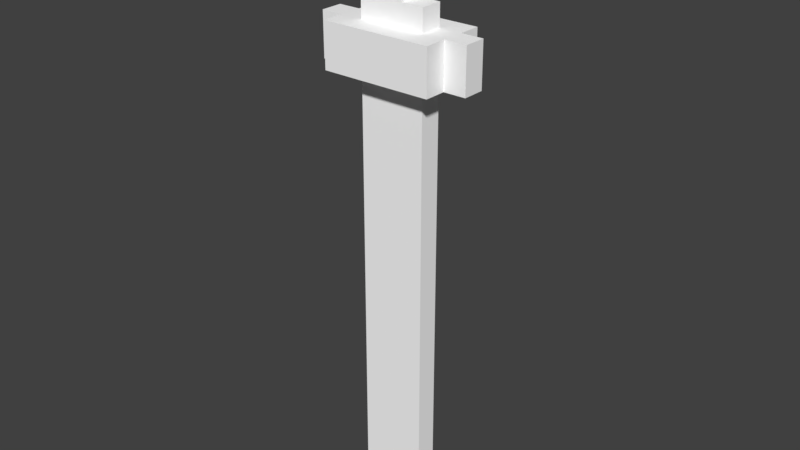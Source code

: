 # Source: KnightSword.blend  (saved by Blender 2.79.0; exported with 4.5.12 LTS)
import bpy
from mathutils import Matrix  # noqa: F401  (used for matrix-valued properties, if any)

bpy.ops.wm.read_factory_settings(use_empty=True)
scene = bpy.context.scene
scene.name = 'Scene'

# ---- collections
col_collection_1 = bpy.data.collections.new('Collection 1'); scene.collection.children.link(col_collection_1)

# ---- materials (node trees are filled in below, after node groups)
mat_palette = bpy.data.materials.new('palette')
mat_palette.alpha_threshold = 0.0
mat_palette.use_transparent_shadow = False
mat_palette.diffuse_color = (1.0, 1.0, 1.0, 1.0)
mat_palette.specular_color = (0.0, 0.0, 0.0)
mat_palette.roughness = 0.5
mat_palette.specular_intensity = 1.0

# ---- material node trees

# ---- world
world_world = bpy.data.worlds.new('World'); scene.world = world_world
world_world.color = (0.05088, 0.05088, 0.05088)
world_world.use_sun_shadow = False
world_world.sun_shadow_jitter_overblur = 0.0
world_world.cycles.sampling_method = 'MANUAL'

# ---- meshes
me_knightsword = bpy.data.meshes.new('KnightSword')
me_knightsword.from_pydata([(-0.35, 1.4, -0.1), (-0.35, 1.2, -0.2), (-0.35, 1.2, -0.1), (-0.35, 1.4, -0.2), (-0.25, 1.4, 3.348e-08), (-0.25, 1.2, -0.1), (-0.25, 1.2, 3.348e-08), (-0.25, 1.4, -0.1), (-0.25, 1.4, -0.2), (-0.25, 1.2, -0.3), (-0.25, 1.2, -0.2), (-0.25, 1.4, -0.3), (-0.15, 1.2, -0.1), (-0.15, -0.7, -0.2), (-0.15, -0.7, -0.1), (-0.15, 1.2, -0.2), (-0.15, 1.5, -0.1), (-0.15, 1.4, -0.2), (-0.15, 1.4, -0.1), (-0.15, 1.5, -0.2), (-0.05, -0.7, -0.1), (-0.05, -0.8, -0.2), (-0.05, -0.8, -0.1), (-0.05, -0.7, -0.2), (-0.05, 1.9, -0.1), (-0.05, 1.5, -0.2), (-0.05, 1.5, -0.1), (-0.05, 1.9, -0.2), (0.05, -0.8, -0.1), (0.05, -0.8, -0.2), (0.05, -0.7, -0.1), (0.05, -0.7, -0.2), (0.05, 1.5, -0.1), (0.05, 1.5, -0.2), (0.05, 1.9, -0.1), (0.05, 1.9, -0.2), (0.15, -0.7, -0.1), (0.15, -0.7, -0.2), (0.15, 1.2, -0.1), (0.15, 1.2, -0.2), (0.15, 1.4, -0.1), (0.15, 1.4, -0.2), (0.15, 1.5, -0.1), (0.15, 1.5, -0.2), (0.25, 1.2, 3.348e-08), (0.25, 1.2, -0.1), (0.25, 1.4, 3.348e-08), (0.25, 1.4, -0.1), (0.25, 1.2, -0.2), (0.25, 1.2, -0.3), (0.25, 1.4, -0.2), (0.25, 1.4, -0.3), (0.35, 1.2, -0.1), (0.35, 1.2, -0.2), (0.35, 1.4, -0.1), (0.35, 1.4, -0.2), (0.25, 1.2, 3.348e-08), (-0.25, 1.4, 3.348e-08), (-0.25, 1.2, 3.348e-08), (0.25, 1.4, 3.348e-08), (-0.25, 1.2, -0.1), (-0.35, 1.4, -0.1), (-0.35, 1.2, -0.1), (-0.25, 1.4, -0.1), (-0.05, -0.7, -0.1), (-0.15, 1.2, -0.1), (-0.15, -0.7, -0.1), (-0.05, 1.2, -0.1), (-0.05, 1.4, -0.1), (-0.15, 1.5, -0.1), (-0.15, 1.4, -0.1), (-0.05, 1.5, -0.1), (0.05, -0.8, -0.1), (-0.05, -0.8, -0.1), (0.05, -0.7, -0.1), (0.05, 1.2, -0.1), (0.05, 1.4, -0.1), (-0.05, 1.9, -0.1), (0.05, 1.5, -0.1), (0.05, 1.9, -0.1), (0.15, -0.7, -0.1), (0.15, 1.2, -0.1), (0.15, 1.4, -0.1), (0.15, 1.5, -0.1), (0.35, 1.2, -0.1), (0.25, 1.4, -0.1), (0.25, 1.2, -0.1), (0.35, 1.4, -0.1), (-0.35, 1.2, -0.2), (-0.35, 1.4, -0.2), (-0.25, 1.2, -0.2), (-0.25, 1.4, -0.2), (-0.15, -0.7, -0.2), (-0.15, 1.2, -0.2), (-0.05, -0.7, -0.2), (-0.05, 1.2, -0.2), (-0.15, 1.4, -0.2), (-0.15, 1.5, -0.2), (-0.05, 1.4, -0.2), (-0.05, 1.5, -0.2), (0.05, -0.8, -0.2), (-0.05, -0.8, -0.2), (0.05, -0.7, -0.2), (0.05, 1.2, -0.2), (-0.05, 1.9, -0.2), (0.05, 1.4, -0.2), (0.05, 1.5, -0.2), (0.05, 1.9, -0.2), (0.15, -0.7, -0.2), (0.15, 1.2, -0.2), (0.15, 1.4, -0.2), (0.15, 1.5, -0.2), (0.25, 1.2, -0.2), (0.25, 1.4, -0.2), (0.35, 1.2, -0.2), (0.35, 1.4, -0.2), (-0.25, 1.2, -0.3), (-0.25, 1.4, -0.3), (0.25, 1.2, -0.3), (0.25, 1.4, -0.3), (-0.05, -0.8, -0.2), (0.05, -0.8, -0.1), (-0.05, -0.8, -0.1), (0.05, -0.8, -0.2), (-0.15, -0.7, -0.2), (-0.05, -0.7, -0.1), (-0.15, -0.7, -0.1), (-0.05, -0.7, -0.2), (0.05, -0.7, -0.2), (0.15, -0.7, -0.1), (0.05, -0.7, -0.1), (0.15, -0.7, -0.2), (-0.25, 1.2, -0.1), (0.25, 1.2, 3.348e-08), (-0.25, 1.2, 3.348e-08), (-0.15, 1.2, -0.1), (-0.05, 1.2, -0.1), (0.05, 1.2, -0.1), (0.15, 1.2, -0.1), (0.25, 1.2, -0.1), (-0.35, 1.2, -0.2), (-0.35, 1.2, -0.1), (-0.25, 1.2, -0.2), (-0.15, 1.2, -0.2), (0.15, 1.2, -0.2), (0.35, 1.2, -0.1), (0.25, 1.2, -0.2), (0.35, 1.2, -0.2), (-0.25, 1.2, -0.3), (0.05, 1.2, -0.2), (-0.05, 1.2, -0.2), (0.25, 1.2, -0.3), (-0.25, 1.4, 3.348e-08), (0.25, 1.4, 3.348e-08), (-0.25, 1.4, -0.1), (-0.15, 1.4, -0.1), (-0.05, 1.4, -0.1), (0.05, 1.4, -0.1), (0.15, 1.4, -0.1), (0.25, 1.4, -0.1), (-0.35, 1.4, -0.1), (-0.35, 1.4, -0.2), (-0.25, 1.4, -0.2), (-0.15, 1.4, -0.2), (0.35, 1.4, -0.1), (0.15, 1.4, -0.2), (0.25, 1.4, -0.2), (0.35, 1.4, -0.2), (-0.05, 1.4, -0.2), (0.05, 1.4, -0.2), (-0.25, 1.4, -0.3), (0.25, 1.4, -0.3), (-0.15, 1.5, -0.1), (-0.05, 1.5, -0.1), (-0.15, 1.5, -0.2), (-0.05, 1.5, -0.2), (0.05, 1.5, -0.1), (0.15, 1.5, -0.1), (0.05, 1.5, -0.2), (0.15, 1.5, -0.2), (-0.05, 1.9, -0.1), (0.05, 1.9, -0.1), (-0.05, 1.9, -0.2), (0.05, 1.9, -0.2)], [], [(0, 1, 2), (3, 1, 0), (4, 5, 6), (7, 5, 4), (8, 9, 10), (11, 9, 8), (12, 13, 14), (15, 13, 12), (16, 17, 18), (19, 17, 16), (20, 21, 22), (23, 21, 20), (24, 25, 26), (27, 25, 24), (28, 29, 30), (30, 29, 31), (32, 33, 34), (34, 33, 35), (36, 37, 38), (38, 37, 39), (40, 41, 42), (42, 41, 43), (44, 45, 46), (46, 45, 47), (48, 49, 50), (50, 49, 51), (52, 53, 54), (54, 53, 55), (56, 57, 58), (59, 57, 56), (60, 61, 62), (63, 61, 60), (64, 65, 66), (67, 65, 64), (68, 69, 70), (71, 69, 68), (72, 67, 64), (72, 64, 73), (74, 67, 72), (75, 67, 74), (76, 77, 71), (76, 71, 68), (78, 77, 76), (79, 77, 78), (80, 75, 74), (81, 75, 80), (82, 78, 76), (83, 78, 82), (84, 85, 86), (87, 85, 84), (88, 89, 90), (90, 89, 91), (92, 93, 94), (94, 93, 95), (96, 97, 98), (98, 97, 99), (94, 95, 100), (101, 94, 100), (100, 95, 102), (102, 95, 103), (99, 104, 105), (98, 99, 105), (105, 104, 106), (106, 104, 107), (102, 103, 108), (108, 103, 109), (105, 106, 110), (110, 106, 111), (112, 113, 114), (114, 113, 115), (116, 117, 118), (118, 117, 119), (120, 121, 122), (123, 121, 120), (124, 125, 126), (127, 125, 124), (128, 129, 130), (131, 129, 128), (132, 133, 134), (135, 133, 132), (136, 133, 135), (137, 133, 136), (138, 133, 137), (139, 133, 138), (140, 132, 141), (140, 135, 132), (142, 135, 140), (143, 135, 142), (144, 145, 139), (144, 139, 138), (146, 145, 144), (147, 145, 146), (148, 149, 150), (148, 150, 143), (148, 146, 144), (148, 144, 149), (148, 143, 142), (151, 146, 148), (152, 153, 154), (154, 153, 155), (155, 153, 156), (156, 153, 157), (157, 153, 158), (158, 153, 159), (160, 154, 161), (154, 155, 161), (161, 155, 162), (162, 155, 163), (159, 164, 165), (158, 159, 165), (165, 164, 166), (166, 164, 167), (168, 169, 170), (163, 168, 170), (165, 166, 170), (169, 165, 170), (162, 163, 170), (170, 166, 171), (172, 173, 174), (174, 173, 175), (176, 177, 178), (178, 177, 179), (180, 181, 182), (182, 181, 183)])
me_knightsword.polygons.foreach_set('use_smooth', [True] * 124)
_uv = me_knightsword.uv_layers.new(name='UVMap')
_uv.uv.foreach_set('vector', [0.9902, 0.5, 0.9902, 0.5, 0.9902, 0.5, 0.9902, 0.5, 0.9902, 0.5, 0.9902, 0.5, 0.9902, 0.5, 0.9902, 0.5, 0.9902, 0.5, 0.9902, 0.5, 0.9902, 0.5, 0.9902, 0.5, 0.9902, 0.5, 0.9902, 0.5, 0.9902, 0.5, 0.9902, 0.5, 0.9902, 0.5, 0.9902, 0.5, 0.9824, 0.5, 0.9824, 0.5, 0.9824, 0.5, 0.9824, 0.5, 0.9824, 0.5, 0.9824, 0.5, 0.9863, 0.5, 0.9863, 0.5, 0.9863, 0.5, 0.9863, 0.5, 0.9863, 0.5, 0.9863, 0.5, 0.9863, 0.5, 0.9863, 0.5, 0.9863, 0.5, 0.9863, 0.5, 0.9863, 0.5, 0.9863, 0.5, 0.9824, 0.5, 0.9824, 0.5, 0.9824, 0.5, 0.9824, 0.5, 0.9824, 0.5, 0.9824, 0.5, 0.9863, 0.5, 0.9863, 0.5, 0.9863, 0.5, 0.9863, 0.5, 0.9863, 0.5, 0.9863, 0.5, 0.9824, 0.5, 0.9824, 0.5, 0.9824, 0.5, 0.9824, 0.5, 0.9824, 0.5, 0.9824, 0.5, 0.9824, 0.5, 0.9824, 0.5, 0.9824, 0.5, 0.9824, 0.5, 0.9824, 0.5, 0.9824, 0.5, 0.9863, 0.5, 0.9863, 0.5, 0.9863, 0.5, 0.9863, 0.5, 0.9863, 0.5, 0.9863, 0.5, 0.9902, 0.5, 0.9902, 0.5, 0.9902, 0.5, 0.9902, 0.5, 0.9902, 0.5, 0.9902, 0.5, 0.9902, 0.5, 0.9902, 0.5, 0.9902, 0.5, 0.9902, 0.5, 0.9902, 0.5, 0.9902, 0.5, 0.9902, 0.5, 0.9902, 0.5, 0.9902, 0.5, 0.9902, 0.5, 0.9902, 0.5, 0.9902, 0.5, 0.9902, 0.5, 0.9902, 0.5, 0.9902, 0.5, 0.9902, 0.5, 0.9902, 0.5, 0.9902, 0.5, 0.9902, 0.5, 0.9902, 0.5, 0.9902, 0.5, 0.9902, 0.5, 0.9902, 0.5, 0.9902, 0.5, 0.9824, 0.5, 0.9824, 0.5, 0.9824, 0.5, 0.9824, 0.5, 0.9824, 0.5, 0.9824, 0.5, 0.9863, 0.5, 0.9863, 0.5, 0.9863, 0.5, 0.9863, 0.5, 0.9863, 0.5, 0.9863, 0.5, 0.9863, 0.5, 0.9863, 0.5, 0.9863, 0.5, 0.9863, 0.5, 0.9863, 0.5, 0.9863, 0.5, 0.9863, 0.5, 0.9863, 0.5, 0.9863, 0.5, 0.9863, 0.5, 0.9863, 0.5, 0.9863, 0.5, 0.9824, 0.5, 0.9824, 0.5, 0.9824, 0.5, 0.9824, 0.5, 0.9824, 0.5, 0.9824, 0.5, 0.9824, 0.5, 0.9824, 0.5, 0.9824, 0.5, 0.9824, 0.5, 0.9824, 0.5, 0.9824, 0.5, 0.9824, 0.5, 0.9824, 0.5, 0.9824, 0.5, 0.9824, 0.5, 0.9824, 0.5, 0.9824, 0.5, 0.9863, 0.5, 0.9863, 0.5, 0.9863, 0.5, 0.9863, 0.5, 0.9863, 0.5, 0.9863, 0.5, 0.9902, 0.5, 0.9902, 0.5, 0.9902, 0.5, 0.9902, 0.5, 0.9902, 0.5, 0.9902, 0.5, 0.9902, 0.5, 0.9902, 0.5, 0.9902, 0.5, 0.9902, 0.5, 0.9902, 0.5, 0.9902, 0.5, 0.9824, 0.5, 0.9824, 0.5, 0.9824, 0.5, 0.9824, 0.5, 0.9824, 0.5, 0.9824, 0.5, 0.9863, 0.5, 0.9863, 0.5, 0.9863, 0.5, 0.9863, 0.5, 0.9863, 0.5, 0.9863, 0.5, 0.9863, 0.5, 0.9863, 0.5, 0.9863, 0.5, 0.9863, 0.5, 0.9863, 0.5, 0.9863, 0.5, 0.9863, 0.5, 0.9863, 0.5, 0.9863, 0.5, 0.9863, 0.5, 0.9863, 0.5, 0.9863, 0.5, 0.9824, 0.5, 0.9824, 0.5, 0.9824, 0.5, 0.9824, 0.5, 0.9824, 0.5, 0.9824, 0.5, 0.9824, 0.5, 0.9824, 0.5, 0.9824, 0.5, 0.9824, 0.5, 0.9824, 0.5, 0.9824, 0.5, 0.9824, 0.5, 0.9824, 0.5, 0.9824, 0.5, 0.9824, 0.5, 0.9824, 0.5, 0.9824, 0.5, 0.9863, 0.5, 0.9863, 0.5, 0.9863, 0.5, 0.9863, 0.5, 0.9863, 0.5, 0.9863, 0.5, 0.9902, 0.5, 0.9902, 0.5, 0.9902, 0.5, 0.9902, 0.5, 0.9902, 0.5, 0.9902, 0.5, 0.9902, 0.5, 0.9902, 0.5, 0.9902, 0.5, 0.9902, 0.5, 0.9902, 0.5, 0.9902, 0.5, 0.9863, 0.5, 0.9863, 0.5, 0.9863, 0.5, 0.9863, 0.5, 0.9863, 0.5, 0.9863, 0.5, 0.9824, 0.5, 0.9824, 0.5, 0.9824, 0.5, 0.9824, 0.5, 0.9824, 0.5, 0.9824, 0.5, 0.9824, 0.5, 0.9824, 0.5, 0.9824, 0.5, 0.9824, 0.5, 0.9824, 0.5, 0.9824, 0.5, 0.9902, 0.5, 0.9902, 0.5, 0.9902, 0.5, 0.9902, 0.5, 0.9902, 0.5, 0.9902, 0.5, 0.9902, 0.5, 0.9902, 0.5, 0.9902, 0.5, 0.9902, 0.5, 0.9902, 0.5, 0.9902, 0.5, 0.9902, 0.5, 0.9902, 0.5, 0.9902, 0.5, 0.9902, 0.5, 0.9902, 0.5, 0.9902, 0.5, 0.9902, 0.5, 0.9902, 0.5, 0.9902, 0.5, 0.9902, 0.5, 0.9902, 0.5, 0.9902, 0.5, 0.9902, 0.5, 0.9902, 0.5, 0.9902, 0.5, 0.9902, 0.5, 0.9902, 0.5, 0.9902, 0.5, 0.9902, 0.5, 0.9902, 0.5, 0.9902, 0.5, 0.9902, 0.5, 0.9902, 0.5, 0.9902, 0.5, 0.9902, 0.5, 0.9902, 0.5, 0.9902, 0.5, 0.9902, 0.5, 0.9902, 0.5, 0.9902, 0.5, 0.9902, 0.5, 0.9902, 0.5, 0.9902, 0.5, 0.9902, 0.5, 0.9902, 0.5, 0.9902, 0.5, 0.9902, 0.5, 0.9902, 0.5, 0.9902, 0.5, 0.9902, 0.5, 0.9902, 0.5, 0.9902, 0.5, 0.9902, 0.5, 0.9902, 0.5, 0.9902, 0.5, 0.9902, 0.5, 0.9902, 0.5, 0.9902, 0.5, 0.9902, 0.5, 0.9902, 0.5, 0.9902, 0.5, 0.9902, 0.5, 0.9902, 0.5, 0.9902, 0.5, 0.9902, 0.5, 0.9902, 0.5, 0.9902, 0.5, 0.9902, 0.5, 0.9902, 0.5, 0.9902, 0.5, 0.9902, 0.5, 0.9902, 0.5, 0.9902, 0.5, 0.9902, 0.5, 0.9902, 0.5, 0.9902, 0.5, 0.9902, 0.5, 0.9902, 0.5, 0.9902, 0.5, 0.9902, 0.5, 0.9902, 0.5, 0.9902, 0.5, 0.9902, 0.5, 0.9902, 0.5, 0.9902, 0.5, 0.9902, 0.5, 0.9902, 0.5, 0.9902, 0.5, 0.9902, 0.5, 0.9902, 0.5, 0.9902, 0.5, 0.9902, 0.5, 0.9902, 0.5, 0.9902, 0.5, 0.9902, 0.5, 0.9902, 0.5, 0.9902, 0.5, 0.9902, 0.5, 0.9902, 0.5, 0.9902, 0.5, 0.9902, 0.5, 0.9902, 0.5, 0.9902, 0.5, 0.9902, 0.5, 0.9902, 0.5, 0.9902, 0.5, 0.9902, 0.5, 0.9902, 0.5, 0.9902, 0.5, 0.9902, 0.5, 0.9902, 0.5, 0.9902, 0.5, 0.9902, 0.5, 0.9902, 0.5, 0.9902, 0.5, 0.9902, 0.5, 0.9902, 0.5, 0.9902, 0.5, 0.9863, 0.5, 0.9863, 0.5, 0.9863, 0.5, 0.9863, 0.5, 0.9863, 0.5, 0.9863, 0.5, 0.9863, 0.5, 0.9863, 0.5, 0.9863, 0.5, 0.9863, 0.5, 0.9863, 0.5, 0.9863, 0.5, 0.9824, 0.5, 0.9824, 0.5, 0.9824, 0.5, 0.9824, 0.5, 0.9824, 0.5, 0.9824, 0.5])
me_knightsword.materials.append(mat_palette)
me_knightsword.use_remesh_preserve_volume = False
me_knightsword.use_remesh_preserve_attributes = False
me_knightsword.use_mirror_vertex_groups = False
me_knightsword.update()
me_knightsword.normals_split_custom_set([tuple(v) for v in zip(*[iter([-1.0, 0.0, 0.0, -1.0, 0.0, 0.0, -1.0, 0.0, 0.0, -1.0, 0.0, 0.0, -1.0, 0.0, 0.0, -1.0, 0.0, 0.0, -1.0, 0.0, 0.0, -1.0, 0.0, 0.0, -1.0, 0.0, 0.0, -1.0, 0.0, 0.0, -1.0, 0.0, 0.0, -1.0, 0.0, 0.0, -1.0, 0.0, 0.0, -1.0, 0.0, 0.0, -1.0, 0.0, 0.0, -1.0, 0.0, 0.0, -1.0, 0.0, 0.0, -1.0, 0.0, 0.0, -1.0, 0.0, 0.0, -1.0, 0.0, 0.0, -1.0, 0.0, 0.0, -1.0, 0.0, 0.0, -1.0, 0.0, 0.0, -1.0, 0.0, 0.0, -1.0, 0.0, 0.0, -1.0, 0.0, 0.0, -1.0, 0.0, 0.0, -1.0, 0.0, 0.0, -1.0, 0.0, 0.0, -1.0, 0.0, 0.0, -1.0, 0.0, 0.0, -1.0, 0.0, 0.0, -1.0, 0.0, 0.0, -1.0, 0.0, 0.0, -1.0, 0.0, 0.0, -1.0, 0.0, 0.0, -1.0, 0.0, 0.0, -1.0, 0.0, 0.0, -1.0, 0.0, 0.0, -1.0, 0.0, 0.0, -1.0, 0.0, 0.0, -1.0, 0.0, 0.0, 1.0, 0.0, 0.0, 1.0, 0.0, 0.0, 1.0, 0.0, 0.0, 1.0, 0.0, 0.0, 1.0, 0.0, 0.0, 1.0, 0.0, 0.0, 1.0, 0.0, 0.0, 1.0, 0.0, 0.0, 1.0, 0.0, 0.0, 1.0, 0.0, 0.0, 1.0, 0.0, 0.0, 1.0, 0.0, 0.0, 1.0, 0.0, 0.0, 1.0, 0.0, 0.0, 1.0, 0.0, 0.0, 1.0, 0.0, 0.0, 1.0, 0.0, 0.0, 1.0, 0.0, 0.0, 1.0, 0.0, 0.0, 1.0, 0.0, 0.0, 1.0, 0.0, 0.0, 1.0, 0.0, 0.0, 1.0, 0.0, 0.0, 1.0, 0.0, 0.0, 1.0, 0.0, 0.0, 1.0, 0.0, 0.0, 1.0, 0.0, 0.0, 1.0, 0.0, 0.0, 1.0, 0.0, 0.0, 1.0, 0.0, 0.0, 1.0, 0.0, 0.0, 1.0, 0.0, 0.0, 1.0, 0.0, 0.0, 1.0, 0.0, 0.0, 1.0, 0.0, 0.0, 1.0, 0.0, 0.0, 1.0, 0.0, 0.0, 1.0, 0.0, 0.0, 1.0, 0.0, 0.0, 1.0, 0.0, 0.0, 1.0, 0.0, 0.0, 1.0, 0.0, 0.0, 0.0, 0.0, 1.0, 0.0, 0.0, 1.0, 0.0, 0.0, 1.0, 0.0, 0.0, 1.0, 0.0, 0.0, 1.0, 0.0, 0.0, 1.0, 0.0, 0.0, 1.0, 0.0, 0.0, 1.0, 0.0, 0.0, 1.0, 0.0, 0.0, 1.0, 0.0, 0.0, 1.0, 0.0, 0.0, 1.0, -7.843e-08, 0.0, 1.0, 0.0, 0.0, 1.0, 0.0, 0.0, 1.0, -2.15e-11, 0.0, 1.0, 0.0, 0.0, 1.0, -7.843e-08, 0.0, 1.0, 0.0, 0.0, 1.0, 0.0, 0.0, 1.0, 0.0, 0.0, 1.0, 0.0, 0.0, 1.0, 0.0, 0.0, 1.0, 0.0, 0.0, 1.0, 2.132e-08, 0.0, 1.0, -2.15e-11, 0.0, 1.0, -7.843e-08, 0.0, 1.0, 2.132e-08, 0.0, 1.0, -7.843e-08, 0.0, 1.0, 0.0, 0.0, 1.0, 1.954e-06, 0.0, 1.0, -2.15e-11, 0.0, 1.0, 2.132e-08, 0.0, 1.0, 0.0, 0.0, 1.0, -2.15e-11, 0.0, 1.0, 1.954e-06, 0.0, 1.0, 0.0, 0.0, 1.0, 0.0, 0.0, 1.0, 0.0, 0.0, 1.0, 0.0, 0.0, 1.0, 0.0, 0.0, 1.0, 0.0, 0.0, 1.0, 0.0, 0.0, 1.0, 0.0, 0.0, 1.0, 0.0, 0.0, 1.0, 0.0, 0.0, 1.0, 0.0, 0.0, 1.0, 0.0, 0.0, 1.0, 0.0, 0.0, 1.0, 0.0, 0.0, 1.0, 1.954e-06, 0.0, 1.0, 0.0, 0.0, 1.0, 0.0, 0.0, 1.0, 0.0, 0.0, 1.0, 0.0, 0.0, 1.0, 0.0, 0.0, 1.0, 0.0, 0.0, 1.0, 0.0, 0.0, 1.0, 0.0, 0.0, 1.0, 0.0, 0.0, 1.0, 0.0, 0.0, 1.0, 0.0, 0.0, 1.0, 0.0, 0.0, 1.0, 0.0, 0.0, 1.0, 0.0, 0.0, 1.0, 0.0, 0.0, 1.0, 0.0, 0.0, -1.0, 0.0, 0.0, -1.0, 0.0, 0.0, -1.0, 0.0, 0.0, -1.0, 0.0, 0.0, -1.0, 0.0, 0.0, -1.0, 0.0, 0.0, -1.0, 0.0, 0.0, -1.0, 0.0, 0.0, -1.0, 0.0, 0.0, -1.0, 0.0, 0.0, -1.0, 0.0, 0.0, -1.0, 0.0, 0.0, -1.0, 0.0, 0.0, -1.0, 0.0, 0.0, -1.0, 0.0, 0.0, -1.0, 0.0, 0.0, -1.0, 0.0, 0.0, -1.0, 0.0, 0.0, -1.0, 0.0, 0.0, -1.0, 0.0, 0.0, -1.0, 0.0, 0.0, -1.0, 0.0, 0.0, -1.0, 0.0, 0.0, -1.0, 0.0, 0.0, -1.0, 0.0, 0.0, -1.0, 0.0, 0.0, -1.0, 0.0, 0.0, -1.0, 0.0, 0.0, -1.0, 0.0, 0.0, -1.0, 0.0, 0.0, -1.0, 0.0, 0.0, -1.0, 0.0, 0.0, -1.0, 0.0, 0.0, -1.0, 0.0, 0.0, -1.0, 0.0, 0.0, -1.0, 0.0, 0.0, -1.0, 0.0, 0.0, -1.0, 0.0, 0.0, -1.0, 0.0, 0.0, -1.0, 0.0, 0.0, -1.0, 0.0, 0.0, -1.0, 0.0, 0.0, -1.0, 0.0, 0.0, -1.0, 0.0, 0.0, -1.0, 0.0, 0.0, -1.0, 0.0, 0.0, -1.0, 0.0, 0.0, -1.0, 0.0, 0.0, -1.0, 0.0, 0.0, -1.0, 0.0, 0.0, -1.0, 0.0, 0.0, -1.0, 0.0, 0.0, -1.0, 0.0, 0.0, -1.0, 0.0, 0.0, -1.0, 0.0, 0.0, -1.0, 0.0, 0.0, -1.0, 0.0, 0.0, -1.0, 0.0, 0.0, -1.0, 0.0, 0.0, -1.0, 0.0, 0.0, -1.0, 0.0, 0.0, -1.0, 0.0, 0.0, -1.0, 0.0, 0.0, -1.0, 0.0, 0.0, -1.0, 0.0, 0.0, -1.0, 0.0, -1.0, 0.0, 0.0, -1.0, 0.0, 0.0, -1.0, 0.0, 0.0, -1.0, 0.0, 0.0, -1.0, 0.0, 0.0, -1.0, 0.0, 0.0, -1.0, 0.0, 0.0, -1.0, 0.0, 0.0, -1.0, 0.0, 0.0, -1.0, 0.0, 0.0, -1.0, 0.0, 0.0, -1.0, 0.0, 0.0, -1.0, 0.0, 0.0, -1.0, 0.0, 0.0, -1.0, 0.0, 0.0, -1.0, 0.0, 0.0, -1.0, 0.0, 0.0, -1.0, 0.0, 0.0, -1.0, -4.993e-07, 0.0, -1.0, 5.406e-07, 0.0, -1.0, 0.0, 0.0, -1.0, -7.018e-06, 0.0, -1.0, 5.406e-07, 0.0, -1.0, -4.993e-07, 0.0, -1.0, 5.35e-06, 0.0, -1.0, 5.406e-07, 0.0, -1.0, -7.018e-06, 0.0, -1.0, 4.398e-07, 0.0, -1.0, 5.406e-07, 0.0, -1.0, 5.35e-06, 0.0, -1.0, 1.49e-06, 0.0, -1.0, 5.406e-07, 0.0, -1.0, 4.398e-07, 0.0, -1.0, -7.45e-07, 0.0, -1.0, 5.406e-07, 0.0, -1.0, 1.49e-06, 0.0, -1.0, 0.0, 0.0, -1.0, -4.993e-07, 0.0, -1.0, 0.0, 0.0, -1.0, 0.0, 0.0, -1.0, -7.018e-06, 0.0, -1.0, -4.993e-07, 0.0, -1.0, 0.0, 0.0, -1.0, -7.018e-06, 0.0, -1.0, 0.0, 0.0, -1.0, -7.45e-07, 0.0, -1.0, -7.018e-06, 0.0, -1.0, 0.0, 0.0, -1.0, -1.391e-06, 0.0, -1.0, -4.398e-07, 0.0, -1.0, -7.45e-07, 0.0, -1.0, -1.391e-06, 0.0, -1.0, -7.45e-07, 0.0, -1.0, 1.49e-06, 0.0, -1.0, -1.248e-07, 0.0, -1.0, -4.398e-07, 0.0, -1.0, -1.391e-06, 0.0, -1.0, 0.0, 0.0, -1.0, -4.398e-07, 0.0, -1.0, -1.248e-07, 0.0, -1.0, -2.034e-08, 0.0, -1.0, 9.21e-06, 0.0, -1.0, -1.49e-06, 0.0, -1.0, -2.034e-08, 0.0, -1.0, -1.49e-06, 0.0, -1.0, -7.45e-07, 0.0, -1.0, -2.034e-08, 0.0, -1.0, -1.248e-07, 0.0, -1.0, -1.391e-06, 0.0, -1.0, -2.034e-08, 0.0, -1.0, -1.391e-06, 0.0, -1.0, 9.21e-06, 0.0, -1.0, -2.034e-08, 0.0, -1.0, -7.45e-07, 0.0, -1.0, 0.0, 0.0, -1.0, 0.0, 0.0, -1.0, -1.248e-07, 0.0, -1.0, -2.034e-08, 0.0, 1.0, 0.0, 0.0, 1.0, -7.877e-07, 0.0, 1.0, 4.993e-07, 0.0, 1.0, 4.993e-07, 0.0, 1.0, -7.877e-07, 0.0, 1.0, 7.328e-06, 0.0, 1.0, 7.328e-06, 0.0, 1.0, -7.877e-07, 0.0, 1.0, -6.104e-07, 0.0, 1.0, -6.104e-07, 0.0, 1.0, -7.877e-07, 0.0, 1.0, -5.521e-06, 0.0, 1.0, -5.521e-06, 0.0, 1.0, -7.877e-07, 0.0, 1.0, -1.49e-06, 0.0, 1.0, -1.49e-06, 0.0, 1.0, -7.877e-07, 0.0, 1.0, 0.0, 0.0, 1.0, 0.0, 0.0, 1.0, 4.993e-07, 0.0, 1.0, 0.0, 0.0, 1.0, 4.993e-07, 0.0, 1.0, 7.328e-06, 0.0, 1.0, 0.0, 0.0, 1.0, 0.0, 0.0, 1.0, 7.328e-06, 0.0, 1.0, 0.0, 0.0, 1.0, 0.0, 0.0, 1.0, 7.328e-06, 0.0, 1.0, 0.0, 0.0, 1.0, 0.0, 0.0, 1.0, 0.0, 0.0, 1.0, -6.196e-07, 0.0, 1.0, -1.49e-06, 0.0, 1.0, 0.0, 0.0, 1.0, -6.196e-07, 0.0, 1.0, -6.196e-07, 0.0, 1.0, 0.0, 0.0, 1.0, 0.0, 0.0, 1.0, 0.0, 0.0, 1.0, 0.0, 0.0, 1.0, 0.0, 0.0, 1.0, 0.0, 0.0, 1.0, -1.07e-05, 0.0, 1.0, -5.825e-07, 0.0, 1.0, 0.0, 0.0, 1.0, 0.0, 0.0, 1.0, -5.825e-07, 0.0, 1.0, -6.196e-07, 0.0, 1.0, 0.0, 0.0, 1.0, -5.825e-07, 0.0, 1.0, -1.07e-05, 0.0, 1.0, -6.196e-07, 0.0, 1.0, -5.825e-07, 0.0, 1.0, 0.0, 0.0, 1.0, 0.0, 0.0, 1.0, -5.825e-07, 0.0, 1.0, -5.825e-07, 0.0, 1.0, 0.0, 0.0, 1.0, 0.0, 0.0, 1.0, 0.0, 0.0, 1.0, 0.0, 0.0, 1.0, 0.0, 0.0, 1.0, 0.0, 0.0, 1.0, 0.0, 0.0, 1.0, 0.0, 0.0, 1.0, 0.0, 0.0, 1.0, 0.0, 0.0, 1.0, 0.0, 0.0, 1.0, 0.0, 0.0, 1.0, 0.0, 0.0, 1.0, 0.0, 0.0, 1.0, 0.0, 0.0, 1.0, 0.0, 0.0, 1.0, 0.0, 0.0, 1.0, 0.0, 0.0, 1.0, 0.0, 0.0, 1.0, 0.0])] * 3)])

# ---- objects
ob_knightsword = bpy.data.objects.new('KnightSword', me_knightsword)

# ---- transforms, parenting, visibility, modifiers, constraints
ob_knightsword.location = (0.0, 0.0, 0.0)
ob_knightsword.rotation_euler = (1.571, -0.0, 0.0)
ob_knightsword.lineart.crease_threshold = 0.0

# ---- collection membership
col_collection_1.objects.link(ob_knightsword)

# ---- scene / render settings (as saved in the file)
scene.frame_start = 1; scene.frame_end = 250; scene.frame_set(1)
scene.render.engine = 'BLENDER_EEVEE_NEXT'
scene.render.resolution_percentage = 50
scene.render.dither_intensity = 0.0
scene.cycles.use_denoising = False
scene.cycles.samples = 128
scene.cycles.sampling_pattern = 'TABULATED_SOBOL'
scene.cycles.use_adaptive_sampling = False
scene.cycles.use_light_tree = False
scene.cycles.blur_glossy = 0.0
scene.cycles.sample_clamp_indirect = 0.0
scene.view_settings.view_transform = 'Standard'
bpy.context.view_layer.update()

# ---- added for rendering (the .blend has no active camera and no usable light): camera, sun
cam_auto = bpy.data.cameras.new('AutoCamera')
cam_auto.lens = 50.0
cam_auto.sensor_width = 36.0
cam_auto.clip_end = 1000.0
ob_auto_camera = bpy.data.objects.new('AutoCamera', cam_auto)
scene.collection.objects.link(ob_auto_camera)
ob_auto_camera.location = (2.59558, -2.9647, 2.62646)
ob_auto_camera.rotation_euler = (1.09748, -7.21219e-08, 0.694738)
scene.camera = ob_auto_camera
light_auto_sun = bpy.data.lights.new('AutoSun', 'SUN')
light_auto_sun.energy = 3.0
light_auto_sun.angle = 0.0523599
ob_auto_sun = bpy.data.objects.new('AutoSun', light_auto_sun)
scene.collection.objects.link(ob_auto_sun)
ob_auto_sun.rotation_euler = (0.872665, 0.174533, 0.523599)
bpy.context.view_layer.update()
